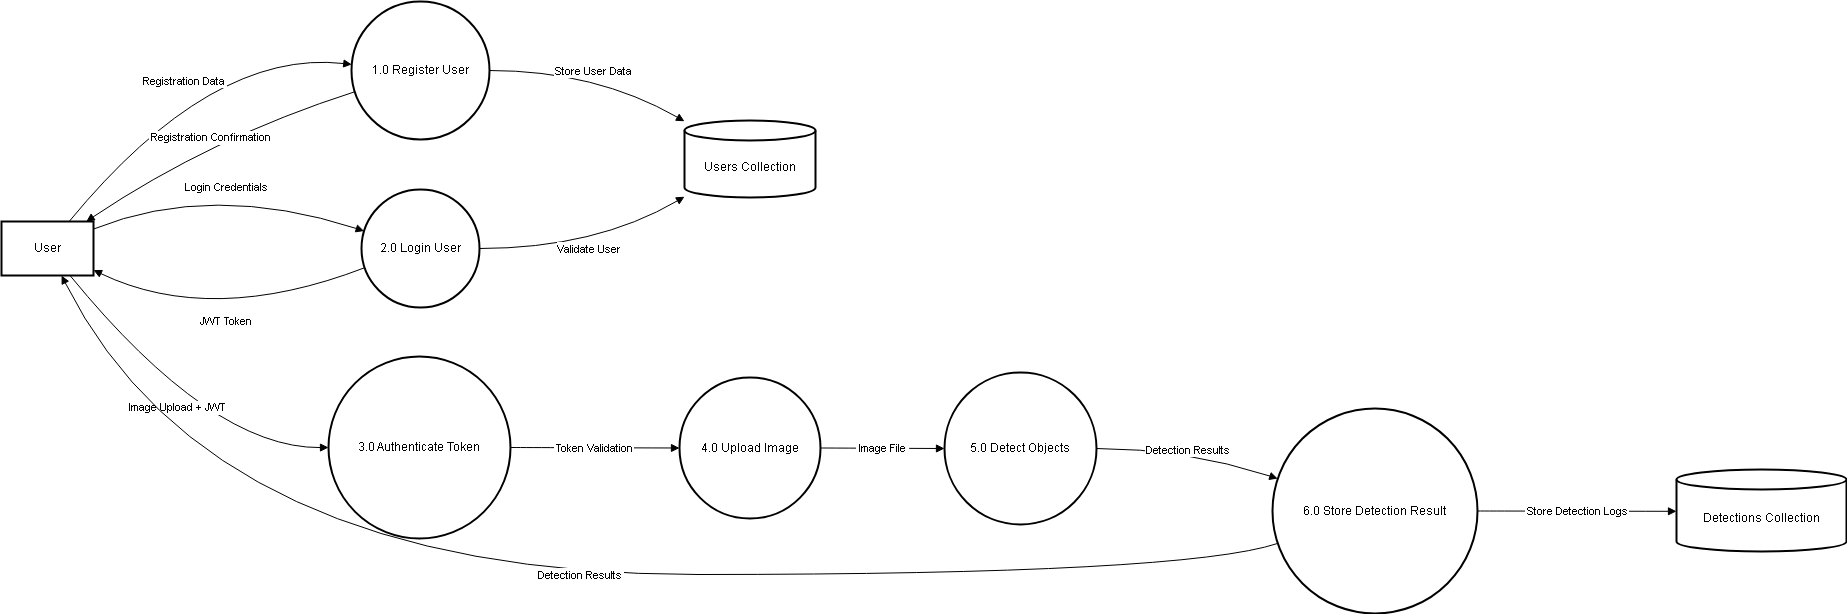

The diagram above was exported from draw.io. Its source (the exported page's mxGraphModel, read from the mxfile embedded in the PNG):
<mxGraphModel dx="2050" dy="850" grid="1" gridSize="10" guides="1" tooltips="1" connect="1" arrows="1" fold="1" page="1" pageScale="1" pageWidth="827" pageHeight="1169" math="0" shadow="0">
  <root>
    <mxCell id="0" />
    <mxCell id="1" parent="0" />
    <mxCell id="F0gCW-Rs3WXLUDTWv2RA-8" parent="1" style="whiteSpace=wrap;strokeWidth=2;" value="User" vertex="1">
      <mxGeometry height="54" width="92" x="20" y="240" as="geometry" />
    </mxCell>
    <mxCell id="F0gCW-Rs3WXLUDTWv2RA-9" parent="1" style="shape=cylinder3;boundedLbl=1;backgroundOutline=1;size=10;strokeWidth=2;whiteSpace=wrap;" value="Users Collection" vertex="1">
      <mxGeometry height="77" width="131" x="703" y="139" as="geometry" />
    </mxCell>
    <mxCell id="F0gCW-Rs3WXLUDTWv2RA-10" parent="1" style="shape=cylinder3;boundedLbl=1;backgroundOutline=1;size=10;strokeWidth=2;whiteSpace=wrap;" value="Detections Collection" vertex="1">
      <mxGeometry height="82" width="170" x="1695" y="488" as="geometry" />
    </mxCell>
    <mxCell id="F0gCW-Rs3WXLUDTWv2RA-11" parent="1" style="ellipse;aspect=fixed;strokeWidth=2;whiteSpace=wrap;" value="1.0 Register User" vertex="1">
      <mxGeometry height="138" width="138" x="370" y="20" as="geometry" />
    </mxCell>
    <mxCell id="F0gCW-Rs3WXLUDTWv2RA-12" parent="1" style="ellipse;aspect=fixed;strokeWidth=2;whiteSpace=wrap;" value="2.0 Login User" vertex="1">
      <mxGeometry height="118" width="118" x="380" y="208" as="geometry" />
    </mxCell>
    <mxCell id="F0gCW-Rs3WXLUDTWv2RA-13" parent="1" style="ellipse;aspect=fixed;strokeWidth=2;whiteSpace=wrap;" value="3.0 Authenticate Token" vertex="1">
      <mxGeometry height="182" width="182" x="347" y="375" as="geometry" />
    </mxCell>
    <mxCell id="F0gCW-Rs3WXLUDTWv2RA-14" parent="1" style="ellipse;aspect=fixed;strokeWidth=2;whiteSpace=wrap;" value="4.0 Upload Image" vertex="1">
      <mxGeometry height="141" width="141" x="698" y="396" as="geometry" />
    </mxCell>
    <mxCell id="F0gCW-Rs3WXLUDTWv2RA-15" parent="1" style="ellipse;aspect=fixed;strokeWidth=2;whiteSpace=wrap;" value="5.0 Detect Objects" vertex="1">
      <mxGeometry height="152" width="152" x="963" y="391" as="geometry" />
    </mxCell>
    <mxCell id="F0gCW-Rs3WXLUDTWv2RA-16" parent="1" style="ellipse;aspect=fixed;strokeWidth=2;whiteSpace=wrap;" value="6.0 Store Detection Result" vertex="1">
      <mxGeometry height="205" width="205" x="1291" y="427" as="geometry" />
    </mxCell>
    <mxCell id="F0gCW-Rs3WXLUDTWv2RA-17" edge="1" parent="1" source="F0gCW-Rs3WXLUDTWv2RA-8" style="curved=1;startArrow=none;endArrow=block;exitX=0.74;exitY=-0.01;entryX=0;entryY=0.45;rounded=0;" target="F0gCW-Rs3WXLUDTWv2RA-11" value="Registration Data">
      <mxGeometry relative="1" as="geometry">
        <Array as="points">
          <mxPoint x="230" y="67" />
        </Array>
      </mxGeometry>
    </mxCell>
    <mxCell id="F0gCW-Rs3WXLUDTWv2RA-18" edge="1" parent="1" source="F0gCW-Rs3WXLUDTWv2RA-11" style="curved=1;startArrow=none;endArrow=block;exitX=1;exitY=0.5;entryX=0;entryY=0.01;rounded=0;" target="F0gCW-Rs3WXLUDTWv2RA-9" value="Store User Data">
      <mxGeometry relative="1" as="geometry">
        <Array as="points">
          <mxPoint x="614" y="89" />
        </Array>
      </mxGeometry>
    </mxCell>
    <mxCell id="F0gCW-Rs3WXLUDTWv2RA-19" edge="1" parent="1" source="F0gCW-Rs3WXLUDTWv2RA-11" style="curved=1;startArrow=none;endArrow=block;exitX=0;exitY=0.66;entryX=0.93;entryY=-0.01;rounded=0;" target="F0gCW-Rs3WXLUDTWv2RA-8" value="Registration Confirmation">
      <mxGeometry relative="1" as="geometry">
        <Array as="points">
          <mxPoint x="230" y="156" />
        </Array>
      </mxGeometry>
    </mxCell>
    <mxCell id="F0gCW-Rs3WXLUDTWv2RA-20" edge="1" parent="1" source="F0gCW-Rs3WXLUDTWv2RA-8" style="curved=1;startArrow=none;endArrow=block;exitX=1;exitY=0.14;entryX=0;entryY=0.34;rounded=0;" target="F0gCW-Rs3WXLUDTWv2RA-12" value="Login Credentials">
      <mxGeometry relative="1" as="geometry">
        <Array as="points">
          <mxPoint x="230" y="200" />
        </Array>
      </mxGeometry>
    </mxCell>
    <mxCell id="F0gCW-Rs3WXLUDTWv2RA-21" edge="1" parent="1" source="F0gCW-Rs3WXLUDTWv2RA-12" style="curved=1;startArrow=none;endArrow=block;exitX=0.99;exitY=0.5;entryX=0;entryY=0.99;rounded=0;" target="F0gCW-Rs3WXLUDTWv2RA-9" value="Validate User">
      <mxGeometry relative="1" as="geometry">
        <Array as="points">
          <mxPoint x="614" y="267" />
        </Array>
      </mxGeometry>
    </mxCell>
    <mxCell id="F0gCW-Rs3WXLUDTWv2RA-22" edge="1" parent="1" source="F0gCW-Rs3WXLUDTWv2RA-12" style="curved=1;startArrow=none;endArrow=block;exitX=0;exitY=0.68;entryX=1;entryY=0.9;rounded=0;" target="F0gCW-Rs3WXLUDTWv2RA-8" value="JWT Token">
      <mxGeometry relative="1" as="geometry">
        <Array as="points">
          <mxPoint x="230" y="345" />
        </Array>
      </mxGeometry>
    </mxCell>
    <mxCell id="F0gCW-Rs3WXLUDTWv2RA-23" edge="1" parent="1" source="F0gCW-Rs3WXLUDTWv2RA-8" style="curved=1;startArrow=none;endArrow=block;exitX=0.74;exitY=0.99;entryX=0;entryY=0.5;rounded=0;" target="F0gCW-Rs3WXLUDTWv2RA-13" value="Image Upload + JWT">
      <mxGeometry relative="1" as="geometry">
        <Array as="points">
          <mxPoint x="230" y="467" />
        </Array>
      </mxGeometry>
    </mxCell>
    <mxCell id="F0gCW-Rs3WXLUDTWv2RA-24" edge="1" parent="1" source="F0gCW-Rs3WXLUDTWv2RA-13" style="curved=1;startArrow=none;endArrow=block;exitX=1;exitY=0.5;entryX=0;entryY=0.5;rounded=0;" target="F0gCW-Rs3WXLUDTWv2RA-14" value="Token Validation">
      <mxGeometry relative="1" as="geometry">
        <Array as="points" />
      </mxGeometry>
    </mxCell>
    <mxCell id="F0gCW-Rs3WXLUDTWv2RA-25" edge="1" parent="1" source="F0gCW-Rs3WXLUDTWv2RA-14" style="curved=1;startArrow=none;endArrow=block;exitX=1;exitY=0.5;entryX=0;entryY=0.5;rounded=0;" target="F0gCW-Rs3WXLUDTWv2RA-15" value="Image File">
      <mxGeometry relative="1" as="geometry">
        <Array as="points" />
      </mxGeometry>
    </mxCell>
    <mxCell id="F0gCW-Rs3WXLUDTWv2RA-26" edge="1" parent="1" source="F0gCW-Rs3WXLUDTWv2RA-15" style="curved=1;startArrow=none;endArrow=block;exitX=1;exitY=0.5;entryX=0;entryY=0.33;rounded=0;" target="F0gCW-Rs3WXLUDTWv2RA-16" value="Detection Results">
      <mxGeometry relative="1" as="geometry">
        <Array as="points">
          <mxPoint x="1203" y="467" />
        </Array>
      </mxGeometry>
    </mxCell>
    <mxCell id="F0gCW-Rs3WXLUDTWv2RA-27" edge="1" parent="1" source="F0gCW-Rs3WXLUDTWv2RA-16" style="curved=1;startArrow=none;endArrow=block;exitX=1;exitY=0.5;entryX=0;entryY=0.51;rounded=0;" target="F0gCW-Rs3WXLUDTWv2RA-10" value="Store Detection Logs">
      <mxGeometry relative="1" as="geometry">
        <Array as="points" />
      </mxGeometry>
    </mxCell>
    <mxCell id="F0gCW-Rs3WXLUDTWv2RA-28" edge="1" parent="1" source="F0gCW-Rs3WXLUDTWv2RA-16" style="curved=1;startArrow=none;endArrow=block;exitX=0;exitY=0.67;entryX=0.65;entryY=0.99;rounded=0;" target="F0gCW-Rs3WXLUDTWv2RA-8" value="Detection Results">
      <mxGeometry relative="1" as="geometry">
        <Array as="points">
          <mxPoint x="1203" y="593" />
          <mxPoint x="230" y="593" />
        </Array>
      </mxGeometry>
    </mxCell>
  </root>
</mxGraphModel>